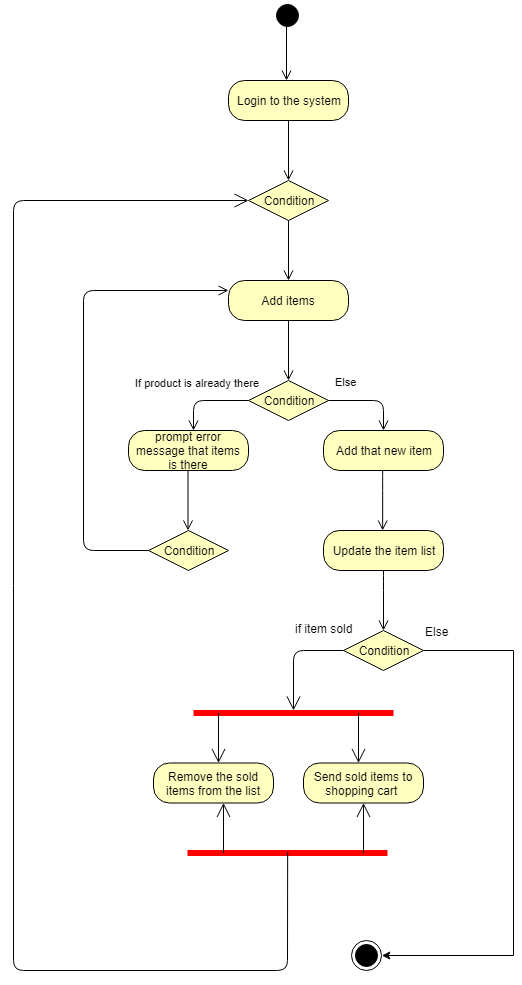

The diagram above was exported from draw.io. Its source (the exported page's mxGraphModel, read from the mxfile embedded in the PNG):
<mxGraphModel dx="700" dy="1505" grid="1" gridSize="10" guides="1" tooltips="1" connect="1" arrows="1" fold="1" page="1" pageScale="1" pageWidth="827" pageHeight="1169" math="0" shadow="0">
  <root>
    <mxCell id="0" />
    <mxCell id="1" parent="0" />
    <mxCell id="xVNVEVxGy4GN0-aZ73Uk-1" value="" style="ellipse;html=1;shape=startState;fillColor=#000000;strokeColor=#000000;" parent="1" vertex="1">
      <mxGeometry x="319" y="-150" width="30" height="30" as="geometry" />
    </mxCell>
    <mxCell id="xVNVEVxGy4GN0-aZ73Uk-3" value="Add items" style="rounded=1;whiteSpace=wrap;html=1;arcSize=40;fontColor=#000000;fillColor=#ffffc0;strokeColor=#000000;" parent="1" vertex="1">
      <mxGeometry x="275" y="130" width="120" height="40" as="geometry" />
    </mxCell>
    <mxCell id="xVNVEVxGy4GN0-aZ73Uk-4" value="" style="edgeStyle=orthogonalEdgeStyle;html=1;verticalAlign=bottom;endArrow=open;endSize=8;strokeColor=#000000;" parent="1" source="xVNVEVxGy4GN0-aZ73Uk-3" edge="1">
      <mxGeometry relative="1" as="geometry">
        <mxPoint x="335" y="230" as="targetPoint" />
      </mxGeometry>
    </mxCell>
    <mxCell id="xVNVEVxGy4GN0-aZ73Uk-14" value="" style="group" parent="1" vertex="1" connectable="0">
      <mxGeometry x="240" y="537.5" width="200" height="75" as="geometry" />
    </mxCell>
    <mxCell id="xVNVEVxGy4GN0-aZ73Uk-7" value="" style="shape=line;html=1;strokeWidth=6;strokeColor=#ff0000;" parent="xVNVEVxGy4GN0-aZ73Uk-14" vertex="1">
      <mxGeometry width="200" height="50" as="geometry" />
    </mxCell>
    <mxCell id="xVNVEVxGy4GN0-aZ73Uk-11" value="" style="endArrow=open;endFill=1;endSize=12;html=1;strokeColor=#000000;" parent="xVNVEVxGy4GN0-aZ73Uk-14" edge="1">
      <mxGeometry width="160" relative="1" as="geometry">
        <mxPoint x="25" y="25" as="sourcePoint" />
        <mxPoint x="25" y="75" as="targetPoint" />
      </mxGeometry>
    </mxCell>
    <mxCell id="xVNVEVxGy4GN0-aZ73Uk-12" value="" style="endArrow=open;endFill=1;endSize=12;html=1;strokeColor=#000000;" parent="xVNVEVxGy4GN0-aZ73Uk-14" edge="1">
      <mxGeometry width="160" relative="1" as="geometry">
        <mxPoint x="165" y="25" as="sourcePoint" />
        <mxPoint x="165" y="75" as="targetPoint" />
      </mxGeometry>
    </mxCell>
    <mxCell id="xVNVEVxGy4GN0-aZ73Uk-15" value="Condition" style="rhombus;whiteSpace=wrap;html=1;fillColor=#ffffc0;strokeColor=#000000;" parent="1" vertex="1">
      <mxGeometry x="295" y="230" width="80" height="40" as="geometry" />
    </mxCell>
    <mxCell id="xVNVEVxGy4GN0-aZ73Uk-16" value="Else" style="edgeStyle=orthogonalEdgeStyle;html=1;align=left;verticalAlign=bottom;endArrow=open;endSize=8;strokeColor=#000000;" parent="1" source="xVNVEVxGy4GN0-aZ73Uk-15" edge="1">
      <mxGeometry x="-0.8824" y="10" relative="1" as="geometry">
        <mxPoint x="430" y="280" as="targetPoint" />
        <mxPoint as="offset" />
      </mxGeometry>
    </mxCell>
    <mxCell id="xVNVEVxGy4GN0-aZ73Uk-17" value="If product is already there" style="edgeStyle=orthogonalEdgeStyle;html=1;align=left;verticalAlign=top;endArrow=open;endSize=8;strokeColor=#000000;" parent="1" source="xVNVEVxGy4GN0-aZ73Uk-15" edge="1">
      <mxGeometry x="0.2941" y="-67" relative="1" as="geometry">
        <mxPoint x="240" y="280" as="targetPoint" />
        <mxPoint x="7" y="-30" as="offset" />
      </mxGeometry>
    </mxCell>
    <mxCell id="xVNVEVxGy4GN0-aZ73Uk-18" value="prompt error message that items is there" style="rounded=1;whiteSpace=wrap;html=1;arcSize=40;fontColor=#000000;fillColor=#ffffc0;strokeColor=#000000;" parent="1" vertex="1">
      <mxGeometry x="175" y="280" width="120" height="40" as="geometry" />
    </mxCell>
    <mxCell id="xVNVEVxGy4GN0-aZ73Uk-19" value="Add that new item" style="rounded=1;whiteSpace=wrap;html=1;arcSize=40;fontColor=#000000;fillColor=#ffffc0;strokeColor=#000000;" parent="1" vertex="1">
      <mxGeometry x="370" y="280" width="120" height="40" as="geometry" />
    </mxCell>
    <mxCell id="xVNVEVxGy4GN0-aZ73Uk-20" value="Condition" style="rhombus;whiteSpace=wrap;html=1;fillColor=#ffffc0;strokeColor=#000000;" parent="1" vertex="1">
      <mxGeometry x="195" y="380" width="80" height="40" as="geometry" />
    </mxCell>
    <mxCell id="xVNVEVxGy4GN0-aZ73Uk-21" value="" style="edgeStyle=orthogonalEdgeStyle;html=1;verticalAlign=bottom;endArrow=open;endSize=8;strokeColor=#000000;" parent="1" edge="1">
      <mxGeometry relative="1" as="geometry">
        <mxPoint x="234.5" y="380" as="targetPoint" />
        <mxPoint x="234.5" y="320" as="sourcePoint" />
      </mxGeometry>
    </mxCell>
    <mxCell id="xVNVEVxGy4GN0-aZ73Uk-22" value="" style="edgeStyle=orthogonalEdgeStyle;html=1;verticalAlign=bottom;endArrow=open;endSize=8;strokeColor=#000000;exitX=0;exitY=0.5;exitDx=0;exitDy=0;entryX=0;entryY=0.25;entryDx=0;entryDy=0;" parent="1" source="xVNVEVxGy4GN0-aZ73Uk-20" target="xVNVEVxGy4GN0-aZ73Uk-3" edge="1">
      <mxGeometry relative="1" as="geometry">
        <mxPoint x="140" y="140" as="targetPoint" />
        <mxPoint x="190" y="400" as="sourcePoint" />
        <Array as="points">
          <mxPoint x="130" y="400" />
          <mxPoint x="130" y="140" />
        </Array>
      </mxGeometry>
    </mxCell>
    <mxCell id="UMbKRWyoZpsuB4aOD_U9-1" value="Update the item list" style="rounded=1;whiteSpace=wrap;html=1;arcSize=40;fontColor=#000000;fillColor=#ffffc0;strokeColor=#000000;" vertex="1" parent="1">
      <mxGeometry x="370" y="380" width="120" height="40" as="geometry" />
    </mxCell>
    <mxCell id="UMbKRWyoZpsuB4aOD_U9-3" value="" style="edgeStyle=orthogonalEdgeStyle;html=1;verticalAlign=bottom;endArrow=open;endSize=8;strokeColor=#000000;" edge="1" parent="1">
      <mxGeometry relative="1" as="geometry">
        <mxPoint x="429" y="380" as="targetPoint" />
        <mxPoint x="429" y="320" as="sourcePoint" />
        <Array as="points">
          <mxPoint x="429.5" y="330" />
          <mxPoint x="429.5" y="330" />
        </Array>
      </mxGeometry>
    </mxCell>
    <mxCell id="UMbKRWyoZpsuB4aOD_U9-19" style="edgeStyle=orthogonalEdgeStyle;rounded=0;orthogonalLoop=1;jettySize=auto;html=1;entryX=1;entryY=0.5;entryDx=0;entryDy=0;" edge="1" parent="1" source="UMbKRWyoZpsuB4aOD_U9-4" target="UMbKRWyoZpsuB4aOD_U9-24">
      <mxGeometry relative="1" as="geometry">
        <mxPoint x="560" y="560" as="targetPoint" />
        <Array as="points">
          <mxPoint x="560" y="500" />
          <mxPoint x="560" y="805" />
        </Array>
      </mxGeometry>
    </mxCell>
    <mxCell id="UMbKRWyoZpsuB4aOD_U9-4" value="Condition" style="rhombus;whiteSpace=wrap;html=1;fillColor=#ffffc0;strokeColor=#000000;" vertex="1" parent="1">
      <mxGeometry x="390" y="480" width="80" height="40" as="geometry" />
    </mxCell>
    <mxCell id="UMbKRWyoZpsuB4aOD_U9-5" value="" style="edgeStyle=orthogonalEdgeStyle;html=1;verticalAlign=bottom;endArrow=open;endSize=8;strokeColor=#000000;" edge="1" parent="1">
      <mxGeometry relative="1" as="geometry">
        <mxPoint x="430" y="480" as="targetPoint" />
        <mxPoint x="430" y="420" as="sourcePoint" />
        <Array as="points">
          <mxPoint x="430.5" y="430" />
          <mxPoint x="430.5" y="430" />
        </Array>
      </mxGeometry>
    </mxCell>
    <mxCell id="UMbKRWyoZpsuB4aOD_U9-6" value="if item sold" style="text;html=1;resizable=0;points=[];autosize=1;align=left;verticalAlign=top;spacingTop=-4;" vertex="1" parent="1">
      <mxGeometry x="340" y="469" width="70" height="20" as="geometry" />
    </mxCell>
    <mxCell id="UMbKRWyoZpsuB4aOD_U9-7" value="" style="endArrow=open;endFill=1;endSize=12;html=1;exitX=0;exitY=0.5;exitDx=0;exitDy=0;" edge="1" parent="1" source="UMbKRWyoZpsuB4aOD_U9-4">
      <mxGeometry width="160" relative="1" as="geometry">
        <mxPoint x="150" y="530" as="sourcePoint" />
        <mxPoint x="340" y="560" as="targetPoint" />
        <Array as="points">
          <mxPoint x="340" y="500" />
        </Array>
      </mxGeometry>
    </mxCell>
    <mxCell id="UMbKRWyoZpsuB4aOD_U9-9" value="Remove the sold items from the list" style="rounded=1;whiteSpace=wrap;html=1;arcSize=40;fontColor=#000000;fillColor=#ffffc0;strokeColor=#000000;" vertex="1" parent="1">
      <mxGeometry x="200" y="612.5" width="120" height="40" as="geometry" />
    </mxCell>
    <mxCell id="UMbKRWyoZpsuB4aOD_U9-10" value="Send sold items to shopping cart&amp;nbsp;" style="rounded=1;whiteSpace=wrap;html=1;arcSize=40;fontColor=#000000;fillColor=#ffffc0;strokeColor=#000000;" vertex="1" parent="1">
      <mxGeometry x="350" y="612.5" width="120" height="40" as="geometry" />
    </mxCell>
    <mxCell id="UMbKRWyoZpsuB4aOD_U9-11" value="" style="group;rotation=180;" vertex="1" connectable="0" parent="1">
      <mxGeometry x="235" y="652.5" width="200" height="75" as="geometry" />
    </mxCell>
    <mxCell id="UMbKRWyoZpsuB4aOD_U9-12" value="" style="shape=line;html=1;strokeWidth=6;strokeColor=#ff0000;rotation=0;" vertex="1" parent="UMbKRWyoZpsuB4aOD_U9-11">
      <mxGeometry x="-1" y="25" width="200" height="50" as="geometry" />
    </mxCell>
    <mxCell id="UMbKRWyoZpsuB4aOD_U9-13" value="" style="endArrow=open;endFill=1;endSize=12;html=1;strokeColor=#000000;" edge="1" parent="UMbKRWyoZpsuB4aOD_U9-11">
      <mxGeometry width="160" relative="1" as="geometry">
        <mxPoint x="175" y="50" as="sourcePoint" />
        <mxPoint x="175" as="targetPoint" />
      </mxGeometry>
    </mxCell>
    <mxCell id="UMbKRWyoZpsuB4aOD_U9-14" value="" style="endArrow=open;endFill=1;endSize=12;html=1;strokeColor=#000000;" edge="1" parent="UMbKRWyoZpsuB4aOD_U9-11">
      <mxGeometry width="160" relative="1" as="geometry">
        <mxPoint x="35" y="50" as="sourcePoint" />
        <mxPoint x="35" as="targetPoint" />
      </mxGeometry>
    </mxCell>
    <mxCell id="UMbKRWyoZpsuB4aOD_U9-20" value="Else" style="text;html=1;resizable=0;points=[];autosize=1;align=left;verticalAlign=top;spacingTop=-4;" vertex="1" parent="1">
      <mxGeometry x="470" y="472" width="40" height="20" as="geometry" />
    </mxCell>
    <mxCell id="UMbKRWyoZpsuB4aOD_U9-24" value="" style="ellipse;html=1;shape=endState;fillColor=#000000;strokeColor=#000000;" vertex="1" parent="1">
      <mxGeometry x="398" y="790" width="30" height="30" as="geometry" />
    </mxCell>
    <mxCell id="UMbKRWyoZpsuB4aOD_U9-25" value="Condition" style="rhombus;whiteSpace=wrap;html=1;fillColor=#ffffc0;strokeColor=#000000;" vertex="1" parent="1">
      <mxGeometry x="295" y="30" width="80" height="40" as="geometry" />
    </mxCell>
    <mxCell id="UMbKRWyoZpsuB4aOD_U9-26" value="" style="edgeStyle=orthogonalEdgeStyle;html=1;verticalAlign=bottom;endArrow=open;endSize=8;strokeColor=#000000;" edge="1" parent="1">
      <mxGeometry relative="1" as="geometry">
        <mxPoint x="335" y="130" as="targetPoint" />
        <mxPoint x="335" y="70" as="sourcePoint" />
      </mxGeometry>
    </mxCell>
    <mxCell id="UMbKRWyoZpsuB4aOD_U9-28" value="Login to the system" style="rounded=1;whiteSpace=wrap;html=1;arcSize=40;fontColor=#000000;fillColor=#ffffc0;strokeColor=#000000;" vertex="1" parent="1">
      <mxGeometry x="275" y="-70" width="120" height="40" as="geometry" />
    </mxCell>
    <mxCell id="UMbKRWyoZpsuB4aOD_U9-29" value="" style="edgeStyle=orthogonalEdgeStyle;html=1;verticalAlign=bottom;endArrow=open;endSize=8;strokeColor=#000000;" edge="1" parent="1">
      <mxGeometry relative="1" as="geometry">
        <mxPoint x="335" y="30" as="targetPoint" />
        <mxPoint x="335" y="-30" as="sourcePoint" />
      </mxGeometry>
    </mxCell>
    <mxCell id="UMbKRWyoZpsuB4aOD_U9-30" value="" style="edgeStyle=orthogonalEdgeStyle;html=1;verticalAlign=bottom;endArrow=open;endSize=8;strokeColor=#000000;" edge="1" parent="1">
      <mxGeometry relative="1" as="geometry">
        <mxPoint x="333" y="-70" as="targetPoint" />
        <mxPoint x="333" y="-130" as="sourcePoint" />
      </mxGeometry>
    </mxCell>
    <mxCell id="UMbKRWyoZpsuB4aOD_U9-31" value="" style="endArrow=open;endFill=1;endSize=12;html=1;exitX=0.5;exitY=0.49;exitDx=0;exitDy=0;exitPerimeter=0;entryX=0;entryY=0.5;entryDx=0;entryDy=0;" edge="1" parent="1" source="UMbKRWyoZpsuB4aOD_U9-12" target="UMbKRWyoZpsuB4aOD_U9-25">
      <mxGeometry width="160" relative="1" as="geometry">
        <mxPoint x="120" y="840" as="sourcePoint" />
        <mxPoint x="140" y="480" as="targetPoint" />
        <Array as="points">
          <mxPoint x="334" y="820" />
          <mxPoint x="60" y="820" />
          <mxPoint x="60" y="50" />
        </Array>
      </mxGeometry>
    </mxCell>
  </root>
</mxGraphModel>